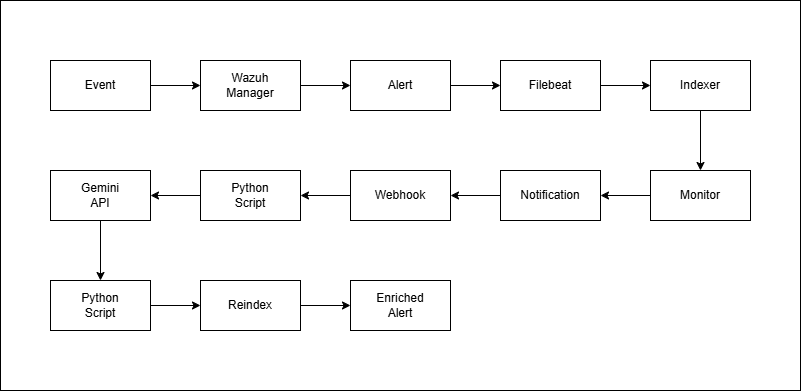

The diagram above was exported from draw.io. Its source (the exported page's mxGraphModel, read from the mxfile embedded in the PNG):
<mxGraphModel dx="990" dy="463" grid="1" gridSize="10" guides="1" tooltips="1" connect="1" arrows="1" fold="1" page="1" pageScale="1" pageWidth="850" pageHeight="1100" math="0" shadow="0">
  <root>
    <mxCell id="0" />
    <mxCell id="1" parent="0" />
    <mxCell id="MSK0GvBBKPcM_oAGTQ0u-1" value="" style="rounded=0;whiteSpace=wrap;html=1;" vertex="1" parent="1">
      <mxGeometry x="20" y="10" width="800" height="390" as="geometry" />
    </mxCell>
    <mxCell id="MSK0GvBBKPcM_oAGTQ0u-22" style="edgeStyle=orthogonalEdgeStyle;rounded=0;orthogonalLoop=1;jettySize=auto;html=1;entryX=0;entryY=0.5;entryDx=0;entryDy=0;" edge="1" parent="1" source="MSK0GvBBKPcM_oAGTQ0u-12" target="MSK0GvBBKPcM_oAGTQ0u-15">
      <mxGeometry relative="1" as="geometry" />
    </mxCell>
    <mxCell id="MSK0GvBBKPcM_oAGTQ0u-12" value="" style="rounded=0;whiteSpace=wrap;html=1;" vertex="1" parent="1">
      <mxGeometry x="70" y="70" width="100" height="50" as="geometry" />
    </mxCell>
    <mxCell id="MSK0GvBBKPcM_oAGTQ0u-24" style="edgeStyle=orthogonalEdgeStyle;rounded=0;orthogonalLoop=1;jettySize=auto;html=1;entryX=0;entryY=0.5;entryDx=0;entryDy=0;" edge="1" parent="1" source="MSK0GvBBKPcM_oAGTQ0u-13" target="MSK0GvBBKPcM_oAGTQ0u-14">
      <mxGeometry relative="1" as="geometry" />
    </mxCell>
    <mxCell id="MSK0GvBBKPcM_oAGTQ0u-13" value="" style="rounded=0;whiteSpace=wrap;html=1;" vertex="1" parent="1">
      <mxGeometry x="370" y="70" width="100" height="50" as="geometry" />
    </mxCell>
    <mxCell id="MSK0GvBBKPcM_oAGTQ0u-25" style="edgeStyle=orthogonalEdgeStyle;rounded=0;orthogonalLoop=1;jettySize=auto;html=1;entryX=0;entryY=0.5;entryDx=0;entryDy=0;" edge="1" parent="1" source="MSK0GvBBKPcM_oAGTQ0u-14" target="MSK0GvBBKPcM_oAGTQ0u-16">
      <mxGeometry relative="1" as="geometry" />
    </mxCell>
    <mxCell id="MSK0GvBBKPcM_oAGTQ0u-14" value="" style="rounded=0;whiteSpace=wrap;html=1;" vertex="1" parent="1">
      <mxGeometry x="520" y="70" width="100" height="50" as="geometry" />
    </mxCell>
    <mxCell id="MSK0GvBBKPcM_oAGTQ0u-23" style="edgeStyle=orthogonalEdgeStyle;rounded=0;orthogonalLoop=1;jettySize=auto;html=1;entryX=0;entryY=0.5;entryDx=0;entryDy=0;" edge="1" parent="1" source="MSK0GvBBKPcM_oAGTQ0u-15" target="MSK0GvBBKPcM_oAGTQ0u-13">
      <mxGeometry relative="1" as="geometry" />
    </mxCell>
    <mxCell id="MSK0GvBBKPcM_oAGTQ0u-15" value="" style="rounded=0;whiteSpace=wrap;html=1;" vertex="1" parent="1">
      <mxGeometry x="220" y="70" width="100" height="50" as="geometry" />
    </mxCell>
    <mxCell id="MSK0GvBBKPcM_oAGTQ0u-31" style="edgeStyle=orthogonalEdgeStyle;rounded=0;orthogonalLoop=1;jettySize=auto;html=1;entryX=0.5;entryY=0;entryDx=0;entryDy=0;" edge="1" parent="1" source="MSK0GvBBKPcM_oAGTQ0u-16" target="MSK0GvBBKPcM_oAGTQ0u-17">
      <mxGeometry relative="1" as="geometry" />
    </mxCell>
    <mxCell id="MSK0GvBBKPcM_oAGTQ0u-16" value="" style="rounded=0;whiteSpace=wrap;html=1;" vertex="1" parent="1">
      <mxGeometry x="670" y="70" width="100" height="50" as="geometry" />
    </mxCell>
    <mxCell id="MSK0GvBBKPcM_oAGTQ0u-32" style="edgeStyle=orthogonalEdgeStyle;rounded=0;orthogonalLoop=1;jettySize=auto;html=1;entryX=1;entryY=0.5;entryDx=0;entryDy=0;" edge="1" parent="1" source="MSK0GvBBKPcM_oAGTQ0u-17" target="MSK0GvBBKPcM_oAGTQ0u-18">
      <mxGeometry relative="1" as="geometry" />
    </mxCell>
    <mxCell id="MSK0GvBBKPcM_oAGTQ0u-17" value="" style="rounded=0;whiteSpace=wrap;html=1;" vertex="1" parent="1">
      <mxGeometry x="670" y="180" width="100" height="50" as="geometry" />
    </mxCell>
    <mxCell id="MSK0GvBBKPcM_oAGTQ0u-33" style="edgeStyle=orthogonalEdgeStyle;rounded=0;orthogonalLoop=1;jettySize=auto;html=1;entryX=1;entryY=0.5;entryDx=0;entryDy=0;" edge="1" parent="1" source="MSK0GvBBKPcM_oAGTQ0u-18" target="MSK0GvBBKPcM_oAGTQ0u-19">
      <mxGeometry relative="1" as="geometry" />
    </mxCell>
    <mxCell id="MSK0GvBBKPcM_oAGTQ0u-18" value="" style="rounded=0;whiteSpace=wrap;html=1;" vertex="1" parent="1">
      <mxGeometry x="520" y="180" width="100" height="50" as="geometry" />
    </mxCell>
    <mxCell id="MSK0GvBBKPcM_oAGTQ0u-34" style="edgeStyle=orthogonalEdgeStyle;rounded=0;orthogonalLoop=1;jettySize=auto;html=1;entryX=1;entryY=0.5;entryDx=0;entryDy=0;" edge="1" parent="1" source="MSK0GvBBKPcM_oAGTQ0u-19" target="MSK0GvBBKPcM_oAGTQ0u-20">
      <mxGeometry relative="1" as="geometry" />
    </mxCell>
    <mxCell id="MSK0GvBBKPcM_oAGTQ0u-19" value="" style="rounded=0;whiteSpace=wrap;html=1;" vertex="1" parent="1">
      <mxGeometry x="370" y="180" width="100" height="50" as="geometry" />
    </mxCell>
    <mxCell id="MSK0GvBBKPcM_oAGTQ0u-35" style="edgeStyle=orthogonalEdgeStyle;rounded=0;orthogonalLoop=1;jettySize=auto;html=1;entryX=1;entryY=0.5;entryDx=0;entryDy=0;" edge="1" parent="1" source="MSK0GvBBKPcM_oAGTQ0u-20" target="MSK0GvBBKPcM_oAGTQ0u-21">
      <mxGeometry relative="1" as="geometry" />
    </mxCell>
    <mxCell id="MSK0GvBBKPcM_oAGTQ0u-20" value="" style="rounded=0;whiteSpace=wrap;html=1;" vertex="1" parent="1">
      <mxGeometry x="220" y="180" width="100" height="50" as="geometry" />
    </mxCell>
    <mxCell id="MSK0GvBBKPcM_oAGTQ0u-44" style="edgeStyle=orthogonalEdgeStyle;rounded=0;orthogonalLoop=1;jettySize=auto;html=1;entryX=0.5;entryY=0;entryDx=0;entryDy=0;" edge="1" parent="1" source="MSK0GvBBKPcM_oAGTQ0u-21" target="MSK0GvBBKPcM_oAGTQ0u-41">
      <mxGeometry relative="1" as="geometry" />
    </mxCell>
    <mxCell id="MSK0GvBBKPcM_oAGTQ0u-21" value="" style="rounded=0;whiteSpace=wrap;html=1;" vertex="1" parent="1">
      <mxGeometry x="70" y="180" width="100" height="50" as="geometry" />
    </mxCell>
    <mxCell id="MSK0GvBBKPcM_oAGTQ0u-26" value="Event" style="text;html=1;whiteSpace=wrap;strokeColor=none;fillColor=none;align=center;verticalAlign=middle;rounded=0;" vertex="1" parent="1">
      <mxGeometry x="90" y="80" width="60" height="30" as="geometry" />
    </mxCell>
    <mxCell id="MSK0GvBBKPcM_oAGTQ0u-27" value="Wazuh Manager" style="text;html=1;whiteSpace=wrap;strokeColor=none;fillColor=none;align=center;verticalAlign=middle;rounded=0;" vertex="1" parent="1">
      <mxGeometry x="240" y="80" width="60" height="30" as="geometry" />
    </mxCell>
    <mxCell id="MSK0GvBBKPcM_oAGTQ0u-28" value="Alert" style="text;html=1;whiteSpace=wrap;strokeColor=none;fillColor=none;align=center;verticalAlign=middle;rounded=0;" vertex="1" parent="1">
      <mxGeometry x="390" y="80" width="60" height="30" as="geometry" />
    </mxCell>
    <mxCell id="MSK0GvBBKPcM_oAGTQ0u-29" value="Filebeat" style="text;html=1;whiteSpace=wrap;strokeColor=none;fillColor=none;align=center;verticalAlign=middle;rounded=0;" vertex="1" parent="1">
      <mxGeometry x="540" y="80" width="60" height="30" as="geometry" />
    </mxCell>
    <mxCell id="MSK0GvBBKPcM_oAGTQ0u-30" value="Indexer" style="text;html=1;whiteSpace=wrap;strokeColor=none;fillColor=none;align=center;verticalAlign=middle;rounded=0;" vertex="1" parent="1">
      <mxGeometry x="690" y="80" width="60" height="30" as="geometry" />
    </mxCell>
    <mxCell id="MSK0GvBBKPcM_oAGTQ0u-36" value="Monitor&lt;span style=&quot;color: rgba(0, 0, 0, 0); font-family: monospace; font-size: 0px; text-align: start; text-wrap-mode: nowrap;&quot;&gt;%3CmxGraphModel%3E%3Croot%3E%3CmxCell%20id%3D%220%22%2F%3E%3CmxCell%20id%3D%221%22%20parent%3D%220%22%2F%3E%3CmxCell%20id%3D%222%22%20value%3D%22Indexer%22%20style%3D%22text%3Bhtml%3D1%3BwhiteSpace%3Dwrap%3BstrokeColor%3Dnone%3BfillColor%3Dnone%3Balign%3Dcenter%3BverticalAlign%3Dmiddle%3Brounded%3D0%3B%22%20vertex%3D%221%22%20parent%3D%221%22%3E%3CmxGeometry%20x%3D%22690%22%20y%3D%2280%22%20width%3D%2260%22%20height%3D%2230%22%20as%3D%22geometry%22%2F%3E%3C%2FmxCell%3E%3C%2Froot%3E%3C%2FmxGraphModel%3E&lt;/span&gt;" style="text;html=1;whiteSpace=wrap;strokeColor=none;fillColor=none;align=center;verticalAlign=middle;rounded=0;" vertex="1" parent="1">
      <mxGeometry x="690" y="190" width="60" height="30" as="geometry" />
    </mxCell>
    <mxCell id="MSK0GvBBKPcM_oAGTQ0u-37" value="Notification" style="text;html=1;whiteSpace=wrap;strokeColor=none;fillColor=none;align=center;verticalAlign=middle;rounded=0;" vertex="1" parent="1">
      <mxGeometry x="540" y="190" width="60" height="30" as="geometry" />
    </mxCell>
    <mxCell id="MSK0GvBBKPcM_oAGTQ0u-38" value="Webhook" style="text;html=1;whiteSpace=wrap;strokeColor=none;fillColor=none;align=center;verticalAlign=middle;rounded=0;" vertex="1" parent="1">
      <mxGeometry x="390" y="190" width="60" height="30" as="geometry" />
    </mxCell>
    <mxCell id="MSK0GvBBKPcM_oAGTQ0u-39" value="Python Script&lt;span style=&quot;color: rgba(0, 0, 0, 0); font-family: monospace; font-size: 0px; text-align: start; text-wrap-mode: nowrap;&quot;&gt;%3CmxGraphModel%3E%3Croot%3E%3CmxCell%20id%3D%220%22%2F%3E%3CmxCell%20id%3D%221%22%20parent%3D%220%22%2F%3E%3CmxCell%20id%3D%222%22%20value%3D%22Indexer%22%20style%3D%22text%3Bhtml%3D1%3BwhiteSpace%3Dwrap%3BstrokeColor%3Dnone%3BfillColor%3Dnone%3Balign%3Dcenter%3BverticalAlign%3Dmiddle%3Brounded%3D0%3B%22%20vertex%3D%221%22%20parent%3D%221%22%3E%3CmxGeometry%20x%3D%22690%22%20y%3D%2280%22%20width%3D%2260%22%20height%3D%2230%22%20as%3D%22geometry%22%2F%3E%3C%2FmxCell%3E%3C%2Froot%3E%3C%2FmxGraphModel%3E&lt;/span&gt;" style="text;html=1;whiteSpace=wrap;strokeColor=none;fillColor=none;align=center;verticalAlign=middle;rounded=0;" vertex="1" parent="1">
      <mxGeometry x="240" y="190" width="60" height="30" as="geometry" />
    </mxCell>
    <mxCell id="MSK0GvBBKPcM_oAGTQ0u-40" value="Gemini API" style="text;html=1;whiteSpace=wrap;strokeColor=none;fillColor=none;align=center;verticalAlign=middle;rounded=0;" vertex="1" parent="1">
      <mxGeometry x="90" y="190" width="60" height="30" as="geometry" />
    </mxCell>
    <mxCell id="MSK0GvBBKPcM_oAGTQ0u-46" style="edgeStyle=orthogonalEdgeStyle;rounded=0;orthogonalLoop=1;jettySize=auto;html=1;entryX=0;entryY=0.5;entryDx=0;entryDy=0;" edge="1" parent="1" source="MSK0GvBBKPcM_oAGTQ0u-41" target="MSK0GvBBKPcM_oAGTQ0u-42">
      <mxGeometry relative="1" as="geometry" />
    </mxCell>
    <mxCell id="MSK0GvBBKPcM_oAGTQ0u-41" value="" style="rounded=0;whiteSpace=wrap;html=1;" vertex="1" parent="1">
      <mxGeometry x="70" y="290" width="100" height="50" as="geometry" />
    </mxCell>
    <mxCell id="MSK0GvBBKPcM_oAGTQ0u-47" style="edgeStyle=orthogonalEdgeStyle;rounded=0;orthogonalLoop=1;jettySize=auto;html=1;entryX=0;entryY=0.5;entryDx=0;entryDy=0;" edge="1" parent="1" source="MSK0GvBBKPcM_oAGTQ0u-42" target="MSK0GvBBKPcM_oAGTQ0u-43">
      <mxGeometry relative="1" as="geometry" />
    </mxCell>
    <mxCell id="MSK0GvBBKPcM_oAGTQ0u-42" value="" style="rounded=0;whiteSpace=wrap;html=1;" vertex="1" parent="1">
      <mxGeometry x="220" y="290" width="100" height="50" as="geometry" />
    </mxCell>
    <mxCell id="MSK0GvBBKPcM_oAGTQ0u-43" value="" style="rounded=0;whiteSpace=wrap;html=1;" vertex="1" parent="1">
      <mxGeometry x="370" y="290" width="100" height="50" as="geometry" />
    </mxCell>
    <mxCell id="MSK0GvBBKPcM_oAGTQ0u-48" value="Python Script" style="text;html=1;whiteSpace=wrap;strokeColor=none;fillColor=none;align=center;verticalAlign=middle;rounded=0;" vertex="1" parent="1">
      <mxGeometry x="90" y="300" width="60" height="30" as="geometry" />
    </mxCell>
    <mxCell id="MSK0GvBBKPcM_oAGTQ0u-49" value="Reindex" style="text;html=1;whiteSpace=wrap;strokeColor=none;fillColor=none;align=center;verticalAlign=middle;rounded=0;" vertex="1" parent="1">
      <mxGeometry x="240" y="300" width="60" height="30" as="geometry" />
    </mxCell>
    <mxCell id="MSK0GvBBKPcM_oAGTQ0u-50" value="Enriched Alert" style="text;html=1;whiteSpace=wrap;strokeColor=none;fillColor=none;align=center;verticalAlign=middle;rounded=0;" vertex="1" parent="1">
      <mxGeometry x="390" y="300" width="60" height="30" as="geometry" />
    </mxCell>
  </root>
</mxGraphModel>